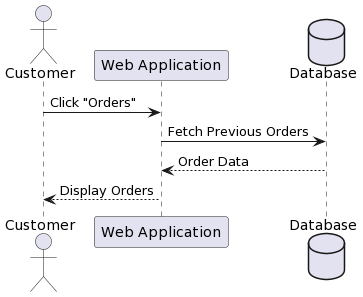

The diagram above was rendered by PlantUML. Its source (embedded in the PNG):
@startuml
actor "Customer" as customer
participant "Web Application" as webapp
database "Database" as db


customer -> webapp: Click "Orders"
webapp -> db: Fetch Previous Orders
db --> webapp: Order Data
webapp --> customer: Display Orders
@enduml